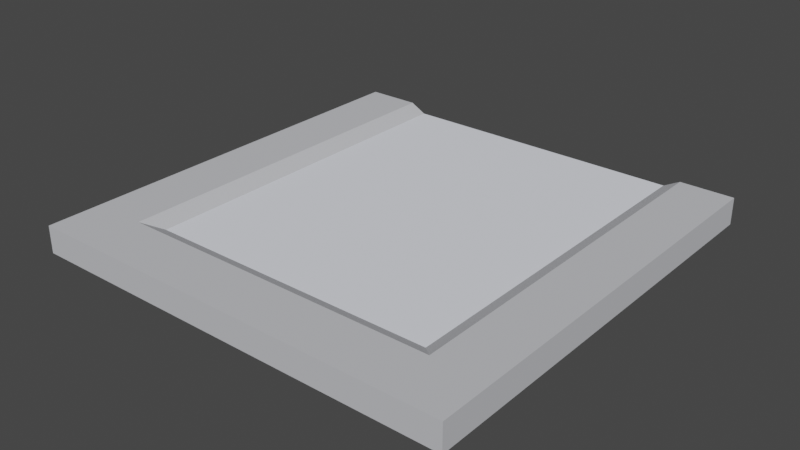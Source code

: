 # Source: terrain_3_sides.blend  (saved by Blender 3.4.6; exported with 4.5.12 LTS)
import bpy
from mathutils import Matrix  # noqa: F401  (used for matrix-valued properties, if any)

bpy.ops.wm.read_factory_settings(use_empty=True)
scene = bpy.context.scene
scene.name = 'Scene'

# ---- collections
col_collection = bpy.data.collections.new('Collection'); scene.collection.children.link(col_collection)

# ---- materials (node trees are filled in below, after node groups)
mat_metal = bpy.data.materials.new('metal')
mat_metal.use_transparent_shadow = False
mat_metal.diffuse_color = (0.5608, 0.5686, 0.6, 1.0)
mat_metal.roughness = 1.0
mat_metallight = bpy.data.materials.new('metalLight')
mat_metallight.use_transparent_shadow = False
mat_metallight.diffuse_color = (0.8235, 0.8471, 0.9216, 1.0)
mat_metallight.roughness = 1.0

# ---- material node trees
mat_metal.use_nodes = True; mat_metal.node_tree.nodes.clear()
_N = mat_metal.node_tree.nodes; _L = mat_metal.node_tree.links
n0 = _N.new('ShaderNodeBsdfPrincipled'); n0.name = 'Principled BSDF'; n0.location = (0, 300)
n0.distribution = 'GGX'
n0.subsurface_method = 'RANDOM_WALK_SKIN'
n0.inputs[0].default_value = (0.5608, 0.5686, 0.6, 1.0)
n0.inputs[2].default_value = 1.0
n0.inputs[3].default_value = 1.45
n0.inputs[13].default_value = 0.0
n0.inputs[27].default_value = (0.0, 0.0, 0.0, 1.0)
n0.inputs[28].default_value = 1.0
n1 = _N.new('ShaderNodeOutputMaterial'); n1.name = 'Material Output'; n1.location = (280, 300)
_L.new(n0.outputs[0], n1.inputs[0])
n1.is_active_output = True
mat_metallight.use_nodes = True; mat_metallight.node_tree.nodes.clear()
_N = mat_metallight.node_tree.nodes; _L = mat_metallight.node_tree.links
n0 = _N.new('ShaderNodeBsdfPrincipled'); n0.name = 'Principled BSDF'; n0.location = (0, 300)
n0.distribution = 'GGX'
n0.subsurface_method = 'RANDOM_WALK_SKIN'
n0.inputs[0].default_value = (0.8235, 0.8471, 0.9216, 1.0)
n0.inputs[2].default_value = 1.0
n0.inputs[3].default_value = 1.45
n0.inputs[13].default_value = 0.0
n0.inputs[27].default_value = (0.0, 0.0, 0.0, 1.0)
n0.inputs[28].default_value = 1.0
n1 = _N.new('ShaderNodeOutputMaterial'); n1.name = 'Material Output'; n1.location = (280, 300)
_L.new(n0.outputs[0], n1.inputs[0])
n1.is_active_output = True

# ---- world
world_world = bpy.data.worlds.new('World'); scene.world = world_world
world_world.use_nodes = True; world_world.node_tree.nodes.clear()
_N = world_world.node_tree.nodes; _L = world_world.node_tree.links
n0 = _N.new('ShaderNodeOutputWorld'); n0.name = 'World Output'; n0.location = (300, 300)
n1 = _N.new('ShaderNodeBackground'); n1.name = 'Background'; n1.location = (10, 300)
n1.inputs[0].default_value = (0.05088, 0.05088, 0.05088, 1.0)
_L.new(n1.outputs[0], n0.inputs[0])
n0.is_active_output = True
world_world.color = (0.05088, 0.05088, 0.05088)
world_world.use_sun_shadow = False
world_world.sun_shadow_jitter_overblur = 0.0

# ---- meshes
me_object_036 = bpy.data.meshes.new('object_036')
me_object_036.from_pydata([(-0.5, 0.5, -0.0425), (-0.5, -0.5, -0.0425), (0.5, 0.5, -0.0425), (0.5, -0.5, -0.0425), (-0.5, -0.5, 0.02), (-0.5, 0.5, 0.02), (-0.3747, -0.3747, 0.02), (0.5, -0.5, 0.02), (0.3747, -0.3747, 0.02), (0.5, 0.5, 0.02), (-0.3747, 0.5, 0.02), (0.3747, 0.5, 0.02), (0.3372, -0.3372, -9.537e-07), (0.3372, 0.5, -9.537e-07), (-0.3372, 0.5, -1.065e-06), (-0.3372, -0.3372, -1.065e-06), (0.5, 0.5, 0.02), (0.5, 0.5, 0.02)], [], [(2, 1, 0), (1, 2, 3), (5, 1, 4), (1, 5, 0), (4, 6, 5), (6, 4, 7), (6, 7, 8), (8, 7, 16), (10, 5, 6), (17, 11, 8), (2, 7, 3), (7, 2, 9), (7, 1, 3), (1, 7, 4), (8, 13, 12), (13, 8, 11), (15, 10, 6), (10, 15, 14), (8, 15, 6), (15, 8, 12), (15, 13, 14), (13, 15, 12), (0, 5, 10, 14, 13, 11, 17, 2)])
me_object_036.polygons.foreach_set('material_index', [0, 0, 0, 0, 0, 0, 0, 0, 0, 0, 0, 0, 0, 0, 0, 0, 0, 0, 0, 0, 1, 1, 0])
_uv = me_object_036.uv_layers.new(name='UVMap')
_uv.uv.foreach_set('vector', [-39.37, 39.37, 0.0, 0.0, 0.0, 39.37, 0.0, 0.0, -39.37, 39.37, -39.37, 0.0, -39.37, 2.461, 0.0, 0.0, 0.0, 2.461, 0.0, 0.0, -39.37, 2.461, -39.37, -3.213e-28, 0.0, 0.0, 4.932, 4.932, 0.0, 39.37, 4.932, 4.932, 0.0, 0.0, 39.37, 0.0, 4.932, 4.932, 39.37, 0.0, 34.44, 4.932, 34.44, 4.932, 39.37, 0.0, 39.37, 39.37, 4.932, 34.44, 0.0, 39.37, 4.932, 4.932, 39.37, 39.37, 34.44, 34.44, 34.44, 4.932, 39.37, 0.0, 0.0, 2.461, 0.0, 0.0, 0.0, 2.461, 39.37, 0.0, 39.37, 2.461, 39.37, 2.461, 0.0, 0.0, 39.37, 0.0, 0.0, 0.0, 39.37, 2.461, 0.0, 2.461, -4.932, 31.54, -32.96, 29.87, -6.408, 29.87, -32.96, 29.87, -4.932, 31.54, -34.44, 31.54, 6.408, -4.865, 34.44, -3.193, 4.932, -3.193, 34.44, -3.193, 6.408, -4.865, 32.96, -4.865, -34.44, -3.193, -6.408, -4.865, -4.932, -3.193, -6.408, -4.865, -34.44, -3.193, -32.96, -4.865, 6.408, 6.408, 32.96, 32.96, 6.408, 32.96, 32.96, 32.96, 6.408, 6.408, 32.96, 6.408, -39.37, -3.213e-28, -39.37, 2.461, 4.932, 34.44, 32.96, -4.865, 32.96, 32.96, -34.44, 31.54, 39.37, 39.37, -39.37, 39.37])
me_object_036.materials.append(mat_metal)
me_object_036.materials.append(mat_metallight)
me_object_036.update()
me_object_036.normals_split_custom_set([tuple(v) for v in zip(*[iter([1.714e-07, -2.442e-14, -1.0, 1.714e-07, -2.442e-14, -1.0, 1.714e-07, -2.442e-14, -1.0, 1.639e-07, -4.885e-15, -1.0, 1.639e-07, -4.885e-15, -1.0, 1.639e-07, -4.885e-15, -1.0, -1.0, 1.192e-07, 0.0, -1.0, 1.192e-07, 0.0, -1.0, 1.192e-07, 0.0, -1.0, 1.788e-07, 0.0, -1.0, 1.788e-07, 0.0, -1.0, 1.788e-07, 0.0, -1.784e-07, 2.836e-14, 1.0, -1.784e-07, 2.836e-14, 1.0, -1.784e-07, 2.836e-14, 1.0, -1.643e-07, -1.449e-08, 1.0, -1.643e-07, -1.449e-08, 1.0, -1.643e-07, -1.449e-08, 1.0, -1.587e-07, 1.934e-08, 1.0, -1.587e-07, 1.934e-08, 1.0, -1.587e-07, 1.934e-08, 1.0, -1.784e-07, 0.0, 1.0, -1.784e-07, 0.0, 1.0, -1.784e-07, 0.0, 1.0, -1.7e-07, 3.242e-14, 1.0, -1.7e-07, 3.242e-14, 1.0, -1.7e-07, 3.242e-14, 1.0, -1.7e-07, 3.242e-14, 1.0, -1.7e-07, 3.242e-14, 1.0, -1.7e-07, 3.242e-14, 1.0, 1.0, -5.96e-08, 0.0, 1.0, -5.96e-08, 0.0, 1.0, -5.96e-08, 0.0, 1.0, 0.0, 0.0, 1.0, 0.0, 0.0, 1.0, 0.0, 0.0, -1.49e-07, -1.0, 0.0, -1.49e-07, -1.0, 0.0, -1.49e-07, -1.0, 0.0, -1.49e-07, -1.0, 0.0, -1.49e-07, -1.0, 0.0, -1.49e-07, -1.0, 0.0, -0.4709, 5.238e-08, 0.8822, -0.4709, 5.238e-08, 0.8822, -0.4709, 5.238e-08, 0.8822, -0.4709, 1.003e-07, 0.8822, -0.4709, 1.003e-07, 0.8822, -0.4709, 1.003e-07, 0.8822, 0.4709, -7.52e-08, 0.8822, 0.4709, -7.52e-08, 0.8822, 0.4709, -7.52e-08, 0.8822, 0.4709, -1.048e-07, 0.8822, 0.4709, -1.048e-07, 0.8822, 0.4709, -1.048e-07, 0.8822, 2.743e-08, 0.4709, 0.8822, 2.743e-08, 0.4709, 0.8822, 2.743e-08, 0.4709, 0.8822, -8.533e-08, 0.4709, 0.8822, -8.533e-08, 0.4709, 0.8822, -8.533e-08, 0.4709, 0.8822, -1.657e-07, 2.949e-14, 1.0, -1.657e-07, 2.949e-14, 1.0, -1.657e-07, 2.949e-14, 1.0, -1.657e-07, 2.949e-14, 1.0, -1.657e-07, 2.949e-14, 1.0, -1.657e-07, 2.949e-14, 1.0, 2.007e-08, 1.0, 1.081e-06, 2.007e-08, 1.0, 1.081e-06, 2.007e-08, 1.0, 1.081e-06, 2.007e-08, 1.0, 1.081e-06, 2.007e-08, 1.0, 1.081e-06, 2.007e-08, 1.0, 1.081e-06, 2.007e-08, 1.0, 1.081e-06, 2.007e-08, 1.0, 1.081e-06])] * 3)])

# ---- objects
ob_object_036 = bpy.data.objects.new('object_036', me_object_036)

# ---- transforms, parenting, visibility, modifiers, constraints
ob_object_036.location = (0.0, 0.0, 0.0)

# ---- collection membership
col_collection.objects.link(ob_object_036)

# ---- scene / render settings (as saved in the file)
scene.frame_start = 1; scene.frame_end = 250; scene.frame_set(1)
scene.render.engine = 'BLENDER_EEVEE_NEXT'
scene.cycles.sampling_pattern = 'TABULATED_SOBOL'
scene.cycles.use_light_tree = False
scene.view_settings.view_transform = 'Filmic'
bpy.context.view_layer.update()

# ---- added for rendering (the .blend has no active camera and no usable light): camera, sun
cam_auto = bpy.data.cameras.new('AutoCamera')
cam_auto.lens = 50.0
cam_auto.sensor_width = 36.0
cam_auto.clip_end = 1000.0
ob_auto_camera = bpy.data.objects.new('AutoCamera', cam_auto)
scene.collection.objects.link(ob_auto_camera)
ob_auto_camera.location = (1.30974, -1.57169, 1.03654)
ob_auto_camera.rotation_euler = (1.09748, -7.21219e-08, 0.694738)
scene.camera = ob_auto_camera
light_auto_sun = bpy.data.lights.new('AutoSun', 'SUN')
light_auto_sun.energy = 3.0
light_auto_sun.angle = 0.0523599
ob_auto_sun = bpy.data.objects.new('AutoSun', light_auto_sun)
scene.collection.objects.link(ob_auto_sun)
ob_auto_sun.rotation_euler = (0.872665, 0.174533, 0.523599)
bpy.context.view_layer.update()
